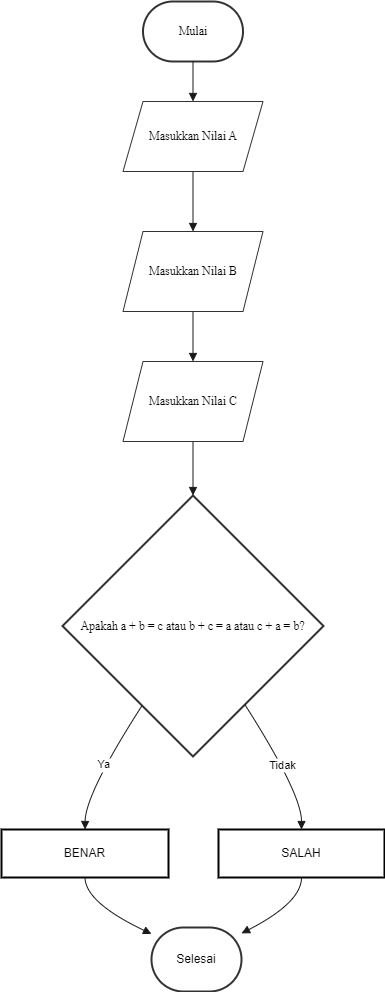

The diagram above was exported from draw.io. Its source (the exported page's mxGraphModel, read from the mxfile embedded in the PNG):
<mxGraphModel dx="832" dy="449" grid="1" gridSize="10" guides="1" tooltips="1" connect="1" arrows="1" fold="1" page="1" pageScale="1" pageWidth="850" pageHeight="1100" background="#ffffff" math="0" shadow="0">
  <root>
    <mxCell id="0" />
    <mxCell id="1" parent="0" />
    <mxCell id="XteR3eg9opGVDbxn0a5Z-1" value="Mulai" style="rounded=1;whiteSpace=wrap;arcSize=50;strokeWidth=2;fillColor=#FFFFFF;strokeColor=#333333;fontColor=#000000;fontFamily=Times New Roman;" parent="1" vertex="1">
      <mxGeometry x="161.5" y="10" width="100" height="60" as="geometry" />
    </mxCell>
    <mxCell id="XteR3eg9opGVDbxn0a5Z-5" value="Apakah a + b = c atau b + c = a atau c + a = b?" style="rhombus;strokeWidth=2;whiteSpace=wrap;fillColor=#FFFFFF;strokeColor=#333333;fontColor=#000000;fontFamily=Times New Roman;" parent="1" vertex="1">
      <mxGeometry x="81" y="504" width="261" height="261" as="geometry" />
    </mxCell>
    <mxCell id="XteR3eg9opGVDbxn0a5Z-6" value="BENAR" style="whiteSpace=wrap;strokeWidth=2;fillColor=#FFFFFF;strokeColor=#000000;fontColor=#000000;" parent="1" vertex="1">
      <mxGeometry x="20" y="838" width="167" height="48" as="geometry" />
    </mxCell>
    <mxCell id="XteR3eg9opGVDbxn0a5Z-7" value="SALAH" style="whiteSpace=wrap;strokeWidth=2;fillColor=#FFFFFF;strokeColor=#000000;fontColor=#000000;" parent="1" vertex="1">
      <mxGeometry x="237" y="838" width="166" height="48" as="geometry" />
    </mxCell>
    <mxCell id="XteR3eg9opGVDbxn0a5Z-8" value="Selesai" style="rounded=1;whiteSpace=wrap;arcSize=50;strokeWidth=2;fontColor=#000000;fillColor=#FFFFFF;strokeColor=#333333;" parent="1" vertex="1">
      <mxGeometry x="170" y="936" width="90" height="64" as="geometry" />
    </mxCell>
    <mxCell id="XteR3eg9opGVDbxn0a5Z-9" value="" style="curved=1;startArrow=none;endArrow=block;exitX=0.5;exitY=1.01;entryX=0.5;entryY=0;rounded=0;strokeColor=#1A1A1A;entryDx=0;entryDy=0;" parent="1" source="XteR3eg9opGVDbxn0a5Z-1" target="4" edge="1">
      <mxGeometry relative="1" as="geometry">
        <Array as="points" />
        <mxPoint x="211.5" y="103" as="targetPoint" />
      </mxGeometry>
    </mxCell>
    <mxCell id="XteR3eg9opGVDbxn0a5Z-10" value="" style="curved=1;startArrow=none;endArrow=block;exitX=0.5;exitY=1;entryX=0.5;entryY=0;rounded=0;strokeColor=#1A1A1A;entryDx=0;entryDy=0;exitDx=0;exitDy=0;" parent="1" source="4" target="3" edge="1">
      <mxGeometry relative="1" as="geometry">
        <Array as="points" />
        <mxPoint x="211.5" y="187" as="sourcePoint" />
        <mxPoint x="211.5" y="237" as="targetPoint" />
      </mxGeometry>
    </mxCell>
    <mxCell id="XteR3eg9opGVDbxn0a5Z-11" value="" style="curved=1;startArrow=none;endArrow=block;exitX=0.5;exitY=1;entryX=0.5;entryY=0;rounded=0;strokeColor=#1A1A1A;entryDx=0;entryDy=0;exitDx=0;exitDy=0;" parent="1" source="3" target="2" edge="1">
      <mxGeometry relative="1" as="geometry">
        <Array as="points" />
        <mxPoint x="211.5" y="321" as="sourcePoint" />
        <mxPoint x="211.5" y="371" as="targetPoint" />
      </mxGeometry>
    </mxCell>
    <mxCell id="XteR3eg9opGVDbxn0a5Z-12" value="" style="curved=1;startArrow=none;endArrow=block;exitX=0.5;exitY=1;entryX=0.5;entryY=0;rounded=0;strokeColor=#1A1A1A;exitDx=0;exitDy=0;" parent="1" source="2" target="XteR3eg9opGVDbxn0a5Z-5" edge="1">
      <mxGeometry relative="1" as="geometry">
        <Array as="points" />
        <mxPoint x="211.5" y="455" as="sourcePoint" />
      </mxGeometry>
    </mxCell>
    <mxCell id="XteR3eg9opGVDbxn0a5Z-13" value="Ya" style="curved=1;startArrow=none;endArrow=block;exitX=0.18;exitY=1;entryX=0.5;entryY=0;rounded=0;strokeColor=#1A1A1A;labelBackgroundColor=#FFFFFF;fontColor=#000000;" parent="1" source="XteR3eg9opGVDbxn0a5Z-5" target="XteR3eg9opGVDbxn0a5Z-6" edge="1">
      <mxGeometry relative="1" as="geometry">
        <Array as="points">
          <mxPoint x="104" y="802" />
        </Array>
      </mxGeometry>
    </mxCell>
    <mxCell id="XteR3eg9opGVDbxn0a5Z-14" value="" style="curved=1;startArrow=none;endArrow=block;exitX=0.5;exitY=1.01;entryX=0;entryY=0.1;rounded=0;strokeColor=#1A1A1A;" parent="1" source="XteR3eg9opGVDbxn0a5Z-6" target="XteR3eg9opGVDbxn0a5Z-8" edge="1">
      <mxGeometry relative="1" as="geometry">
        <Array as="points">
          <mxPoint x="104" y="911" />
        </Array>
      </mxGeometry>
    </mxCell>
    <mxCell id="XteR3eg9opGVDbxn0a5Z-15" value="Tidak" style="curved=1;startArrow=none;endArrow=block;exitX=0.83;exitY=1;entryX=0.5;entryY=0;rounded=0;strokeColor=#1A1A1A;labelBackgroundColor=#FFFFFF;fontColor=#000000;" parent="1" source="XteR3eg9opGVDbxn0a5Z-5" target="XteR3eg9opGVDbxn0a5Z-7" edge="1">
      <mxGeometry relative="1" as="geometry">
        <Array as="points">
          <mxPoint x="320" y="802" />
        </Array>
      </mxGeometry>
    </mxCell>
    <mxCell id="XteR3eg9opGVDbxn0a5Z-16" value="" style="curved=1;startArrow=none;endArrow=block;exitX=0.5;exitY=1.01;entryX=0.99;entryY=0.1;rounded=0;strokeColor=#1A1A1A;" parent="1" source="XteR3eg9opGVDbxn0a5Z-7" target="XteR3eg9opGVDbxn0a5Z-8" edge="1">
      <mxGeometry relative="1" as="geometry">
        <Array as="points">
          <mxPoint x="320" y="911" />
        </Array>
      </mxGeometry>
    </mxCell>
    <mxCell id="2" value="&lt;font face=&quot;Times New Roman&quot;&gt;Masukkan Nilai C&lt;/font&gt;" style="shape=parallelogram;perimeter=parallelogramPerimeter;whiteSpace=wrap;html=1;fixedSize=1;fillColor=#FFFFFF;strokeColor=#333333;fontColor=#000000;" parent="1" vertex="1">
      <mxGeometry x="141.5" y="370" width="140" height="80" as="geometry" />
    </mxCell>
    <mxCell id="3" value="&lt;font face=&quot;Times New Roman&quot;&gt;Masukkan Nilai B&lt;/font&gt;" style="shape=parallelogram;perimeter=parallelogramPerimeter;whiteSpace=wrap;html=1;fixedSize=1;fillColor=#FFFFFF;strokeColor=#333333;fontColor=#000000;" parent="1" vertex="1">
      <mxGeometry x="141.5" y="240" width="140" height="80" as="geometry" />
    </mxCell>
    <mxCell id="4" value="&lt;font face=&quot;Times New Roman&quot;&gt;Masukkan Nilai A&lt;/font&gt;" style="shape=parallelogram;perimeter=parallelogramPerimeter;whiteSpace=wrap;html=1;fixedSize=1;fillColor=#FFFFFF;strokeColor=#333333;fontColor=#000000;" parent="1" vertex="1">
      <mxGeometry x="141.5" y="110" width="140" height="70" as="geometry" />
    </mxCell>
  </root>
</mxGraphModel>